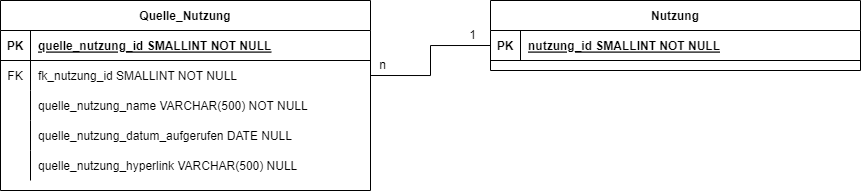

The diagram above was exported from draw.io. Its source (the exported page's mxGraphModel, read from the mxfile embedded in the PNG):
<mxGraphModel dx="1184" dy="683" grid="1" gridSize="10" guides="1" tooltips="1" connect="1" arrows="1" fold="1" page="1" pageScale="1" pageWidth="850" pageHeight="1100" math="0" shadow="0" extFonts="Permanent Marker^https://fonts.googleapis.com/css?family=Permanent+Marker">
  <root>
    <mxCell id="0" />
    <mxCell id="1" parent="0" />
    <mxCell id="qGEnCyAZOpHoetvSdlBG-1" value="Nutzung" style="shape=table;startSize=30;container=1;collapsible=1;childLayout=tableLayout;fixedRows=1;rowLines=0;fontStyle=1;align=center;resizeLast=1;" parent="1" vertex="1">
      <mxGeometry x="880" y="295" width="370" height="70" as="geometry" />
    </mxCell>
    <mxCell id="qGEnCyAZOpHoetvSdlBG-2" value="" style="shape=partialRectangle;collapsible=0;dropTarget=0;pointerEvents=0;fillColor=none;points=[[0,0.5],[1,0.5]];portConstraint=eastwest;top=0;left=0;right=0;bottom=1;" parent="qGEnCyAZOpHoetvSdlBG-1" vertex="1">
      <mxGeometry y="30" width="370" height="30" as="geometry" />
    </mxCell>
    <mxCell id="qGEnCyAZOpHoetvSdlBG-3" value="PK" style="shape=partialRectangle;overflow=hidden;connectable=0;fillColor=none;top=0;left=0;bottom=0;right=0;fontStyle=1;" parent="qGEnCyAZOpHoetvSdlBG-2" vertex="1">
      <mxGeometry width="30" height="30" as="geometry">
        <mxRectangle width="30" height="30" as="alternateBounds" />
      </mxGeometry>
    </mxCell>
    <mxCell id="qGEnCyAZOpHoetvSdlBG-4" value="nutzung_id SMALLINT NOT NULL" style="shape=partialRectangle;overflow=hidden;connectable=0;fillColor=none;top=0;left=0;bottom=0;right=0;align=left;spacingLeft=6;fontStyle=5;" parent="qGEnCyAZOpHoetvSdlBG-2" vertex="1">
      <mxGeometry x="30" width="340" height="30" as="geometry">
        <mxRectangle width="340" height="30" as="alternateBounds" />
      </mxGeometry>
    </mxCell>
    <mxCell id="qGEnCyAZOpHoetvSdlBG-75" value="Quelle_Nutzung" style="shape=table;startSize=30;container=1;collapsible=1;childLayout=tableLayout;fixedRows=1;rowLines=0;fontStyle=1;align=center;resizeLast=1;" parent="1" vertex="1">
      <mxGeometry x="390" y="295" width="370" height="190" as="geometry" />
    </mxCell>
    <mxCell id="qGEnCyAZOpHoetvSdlBG-76" value="" style="shape=partialRectangle;collapsible=0;dropTarget=0;pointerEvents=0;fillColor=none;points=[[0,0.5],[1,0.5]];portConstraint=eastwest;top=0;left=0;right=0;bottom=1;" parent="qGEnCyAZOpHoetvSdlBG-75" vertex="1">
      <mxGeometry y="30" width="370" height="30" as="geometry" />
    </mxCell>
    <mxCell id="qGEnCyAZOpHoetvSdlBG-77" value="PK" style="shape=partialRectangle;overflow=hidden;connectable=0;fillColor=none;top=0;left=0;bottom=0;right=0;fontStyle=1;" parent="qGEnCyAZOpHoetvSdlBG-76" vertex="1">
      <mxGeometry width="30" height="30" as="geometry">
        <mxRectangle width="30" height="30" as="alternateBounds" />
      </mxGeometry>
    </mxCell>
    <mxCell id="qGEnCyAZOpHoetvSdlBG-78" value="quelle_nutzung_id SMALLINT NOT NULL" style="shape=partialRectangle;overflow=hidden;connectable=0;fillColor=none;top=0;left=0;bottom=0;right=0;align=left;spacingLeft=6;fontStyle=5;" parent="qGEnCyAZOpHoetvSdlBG-76" vertex="1">
      <mxGeometry x="30" width="340" height="30" as="geometry">
        <mxRectangle width="340" height="30" as="alternateBounds" />
      </mxGeometry>
    </mxCell>
    <mxCell id="qGEnCyAZOpHoetvSdlBG-79" value="" style="shape=partialRectangle;collapsible=0;dropTarget=0;pointerEvents=0;fillColor=none;points=[[0,0.5],[1,0.5]];portConstraint=eastwest;top=0;left=0;right=0;bottom=0;" parent="qGEnCyAZOpHoetvSdlBG-75" vertex="1">
      <mxGeometry y="60" width="370" height="30" as="geometry" />
    </mxCell>
    <mxCell id="qGEnCyAZOpHoetvSdlBG-80" value="FK" style="shape=partialRectangle;overflow=hidden;connectable=0;fillColor=none;top=0;left=0;bottom=0;right=0;" parent="qGEnCyAZOpHoetvSdlBG-79" vertex="1">
      <mxGeometry width="30" height="30" as="geometry">
        <mxRectangle width="30" height="30" as="alternateBounds" />
      </mxGeometry>
    </mxCell>
    <mxCell id="qGEnCyAZOpHoetvSdlBG-81" value="fk_nutzung_id SMALLINT NOT NULL" style="shape=partialRectangle;overflow=hidden;connectable=0;fillColor=none;top=0;left=0;bottom=0;right=0;align=left;spacingLeft=6;" parent="qGEnCyAZOpHoetvSdlBG-79" vertex="1">
      <mxGeometry x="30" width="340" height="30" as="geometry">
        <mxRectangle width="340" height="30" as="alternateBounds" />
      </mxGeometry>
    </mxCell>
    <mxCell id="qGEnCyAZOpHoetvSdlBG-82" value="" style="shape=partialRectangle;collapsible=0;dropTarget=0;pointerEvents=0;fillColor=none;points=[[0,0.5],[1,0.5]];portConstraint=eastwest;top=0;left=0;right=0;bottom=0;" parent="qGEnCyAZOpHoetvSdlBG-75" vertex="1">
      <mxGeometry y="90" width="370" height="30" as="geometry" />
    </mxCell>
    <mxCell id="qGEnCyAZOpHoetvSdlBG-83" value="" style="shape=partialRectangle;overflow=hidden;connectable=0;fillColor=none;top=0;left=0;bottom=0;right=0;" parent="qGEnCyAZOpHoetvSdlBG-82" vertex="1">
      <mxGeometry width="30" height="30" as="geometry">
        <mxRectangle width="30" height="30" as="alternateBounds" />
      </mxGeometry>
    </mxCell>
    <mxCell id="qGEnCyAZOpHoetvSdlBG-84" value="quelle_nutzung_name VARCHAR(500) NOT NULL" style="shape=partialRectangle;overflow=hidden;connectable=0;fillColor=none;top=0;left=0;bottom=0;right=0;align=left;spacingLeft=6;" parent="qGEnCyAZOpHoetvSdlBG-82" vertex="1">
      <mxGeometry x="30" width="340" height="30" as="geometry">
        <mxRectangle width="340" height="30" as="alternateBounds" />
      </mxGeometry>
    </mxCell>
    <mxCell id="qGEnCyAZOpHoetvSdlBG-85" value="" style="shape=partialRectangle;collapsible=0;dropTarget=0;pointerEvents=0;fillColor=none;points=[[0,0.5],[1,0.5]];portConstraint=eastwest;top=0;left=0;right=0;bottom=0;" parent="qGEnCyAZOpHoetvSdlBG-75" vertex="1">
      <mxGeometry y="120" width="370" height="30" as="geometry" />
    </mxCell>
    <mxCell id="qGEnCyAZOpHoetvSdlBG-86" value="" style="shape=partialRectangle;overflow=hidden;connectable=0;fillColor=none;top=0;left=0;bottom=0;right=0;" parent="qGEnCyAZOpHoetvSdlBG-85" vertex="1">
      <mxGeometry width="30" height="30" as="geometry">
        <mxRectangle width="30" height="30" as="alternateBounds" />
      </mxGeometry>
    </mxCell>
    <mxCell id="qGEnCyAZOpHoetvSdlBG-87" value="quelle_nutzung_datum_aufgerufen DATE NULL" style="shape=partialRectangle;overflow=hidden;connectable=0;fillColor=none;top=0;left=0;bottom=0;right=0;align=left;spacingLeft=6;" parent="qGEnCyAZOpHoetvSdlBG-85" vertex="1">
      <mxGeometry x="30" width="340" height="30" as="geometry">
        <mxRectangle width="340" height="30" as="alternateBounds" />
      </mxGeometry>
    </mxCell>
    <mxCell id="qGEnCyAZOpHoetvSdlBG-88" value="" style="shape=partialRectangle;collapsible=0;dropTarget=0;pointerEvents=0;fillColor=none;points=[[0,0.5],[1,0.5]];portConstraint=eastwest;top=0;left=0;right=0;bottom=0;" parent="qGEnCyAZOpHoetvSdlBG-75" vertex="1">
      <mxGeometry y="150" width="370" height="30" as="geometry" />
    </mxCell>
    <mxCell id="qGEnCyAZOpHoetvSdlBG-89" value="" style="shape=partialRectangle;overflow=hidden;connectable=0;fillColor=none;top=0;left=0;bottom=0;right=0;" parent="qGEnCyAZOpHoetvSdlBG-88" vertex="1">
      <mxGeometry width="30" height="30" as="geometry">
        <mxRectangle width="30" height="30" as="alternateBounds" />
      </mxGeometry>
    </mxCell>
    <mxCell id="qGEnCyAZOpHoetvSdlBG-90" value="quelle_nutzung_hyperlink VARCHAR(500) NULL" style="shape=partialRectangle;overflow=hidden;connectable=0;fillColor=none;top=0;left=0;bottom=0;right=0;align=left;spacingLeft=6;" parent="qGEnCyAZOpHoetvSdlBG-88" vertex="1">
      <mxGeometry x="30" width="340" height="30" as="geometry">
        <mxRectangle width="340" height="30" as="alternateBounds" />
      </mxGeometry>
    </mxCell>
    <mxCell id="qGEnCyAZOpHoetvSdlBG-91" style="edgeStyle=orthogonalEdgeStyle;rounded=0;orthogonalLoop=1;jettySize=auto;html=1;exitX=1;exitY=0.5;exitDx=0;exitDy=0;entryX=0;entryY=0.5;entryDx=0;entryDy=0;endArrow=none;endFill=0;" parent="1" source="qGEnCyAZOpHoetvSdlBG-79" target="qGEnCyAZOpHoetvSdlBG-2" edge="1">
      <mxGeometry relative="1" as="geometry" />
    </mxCell>
    <mxCell id="qGEnCyAZOpHoetvSdlBG-95" value="1" style="text;html=1;strokeColor=none;fillColor=none;align=center;verticalAlign=middle;whiteSpace=wrap;rounded=0;" parent="1" vertex="1">
      <mxGeometry x="850" y="320" width="25" height="20" as="geometry" />
    </mxCell>
    <mxCell id="qGEnCyAZOpHoetvSdlBG-96" value="n" style="text;html=1;strokeColor=none;fillColor=none;align=center;verticalAlign=middle;whiteSpace=wrap;rounded=0;" parent="1" vertex="1">
      <mxGeometry x="760" y="350" width="25" height="20" as="geometry" />
    </mxCell>
  </root>
</mxGraphModel>